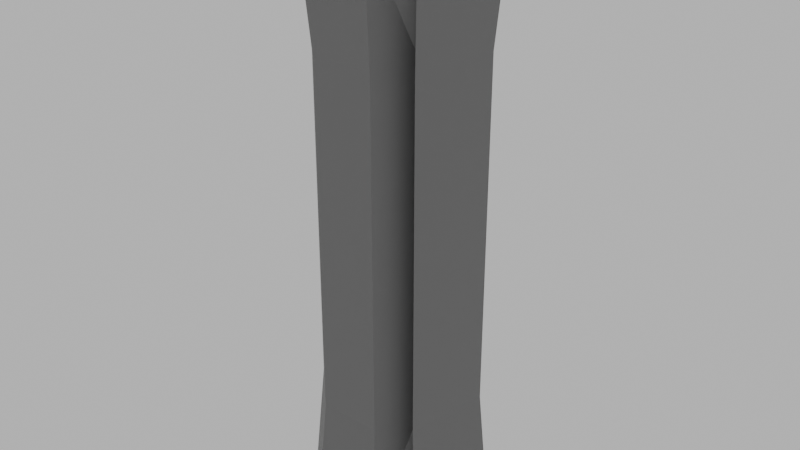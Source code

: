 # Source: Periodico.blend  (saved by Blender 4.5.90; exported with 4.5.12 LTS)
import bpy
from mathutils import Matrix  # noqa: F401  (used for matrix-valued properties, if any)

bpy.ops.wm.read_factory_settings(use_empty=True)
scene = bpy.context.scene
scene.name = 'Scene'

# ---- materials (node trees are filled in below, after node groups)
mat_periodico = bpy.data.materials.new('Periodico')

# ---- material node trees
mat_periodico.use_nodes = True; mat_periodico.node_tree.nodes.clear()
_N = mat_periodico.node_tree.nodes; _L = mat_periodico.node_tree.links
n0 = _N.new('ShaderNodeBsdfPrincipled'); n0.name = 'Principled BSDF'; n0.location = (-200, 100)
n0.inputs[0].default_value = (0.1845, 0.1845, 0.1845, 1.0)
n0.inputs[2].default_value = 0.75
n1 = _N.new('ShaderNodeOutputMaterial'); n1.name = 'Material Output'; n1.location = (200, 100)
_L.new(n0.outputs[0], n1.inputs[0])
n1.is_active_output = True

# ---- world
world_world = bpy.data.worlds.new('World'); scene.world = world_world
world_world.use_nodes = True; world_world.node_tree.nodes.clear()
_N = world_world.node_tree.nodes; _L = world_world.node_tree.links
n0 = _N.new('ShaderNodeOutputWorld'); n0.name = 'World Output'; n0.location = (300, 300)
n1 = _N.new('ShaderNodeBackground'); n1.name = 'Background'; n1.location = (10, 300)
n1.inputs[0].default_value = (1.0, 1.0, 1.0, 1.0)
_L.new(n1.outputs[0], n0.inputs[0])
n0.is_active_output = True
world_world.color = (0.05088, 0.05088, 0.05088)
world_world.probe_resolution = '256'
world_world.sun_shadow_jitter_overblur = 0.0

# ---- meshes
me_periodico = bpy.data.meshes.new('Periodico')
me_periodico.from_pydata([(-0.02385, 0.05496, 0.175), (-0.05376, 0.02505, 0.175), (-0.05376, -0.01725, 0.175), (-0.02385, -0.04716, 0.175), (0.01845, -0.04716, 0.175), (0.03879, -0.03365, 0.175), (0.04836, 0.02505, 0.175), (0.01845, 0.05496, 0.175), (0.02862, -0.04041, 0.175), (-0.0473, -0.01489, 0.035), (-0.0473, -0.01489, 0.105), (-0.02093, -0.04125, 0.105), (-0.02093, -0.04125, 0.035), (-0.02093, 0.04875, 0.035), (-0.02093, 0.04875, 0.105), (-0.0473, 0.02239, 0.105), (-0.0473, 0.02239, 0.035), (0.01634, 0.04875, 0.035), (0.01634, 0.04875, 0.105), (0.03427, -0.02934, 0.035), (0.03427, -0.02934, 0.105), (0.0427, 0.02239, 0.105), (0.0427, 0.02239, 0.035), (0.01634, -0.04125, 0.105), (0.01634, -0.04125, 0.035), (0.0268, -0.01552, 0.035), (0.0268, -0.01552, 0.105), (-0.009111, 0.02528, 0.1647), (-0.02139, 0.01366, 0.1647), (-0.02333, -0.003132, 0.1647), (-0.01402, -0.01724, 0.1647), (0.002183, -0.02207, 0.1647), (0.02526, -0.0002321, 0.1647), (0.02134, 0.01621, 0.1647), (0.007764, 0.02629, 0.1647), (-0.0473, -0.01489, 0.0), (-0.02093, -0.04125, 0.0), (-0.02093, 0.04875, 0.0), (-0.0473, 0.02239, 0.0), (0.01634, 0.04875, 0.0), (0.03427, -0.02934, 0.0), (0.0427, 0.02239, 0.0), (0.01634, -0.04125, 0.0), (0.0268, -0.01552, 0.0), (0.02117, -0.02578, 0.175), (-0.01894, -0.0322, 0.175), (0.01032, -0.03462, 0.175), (-0.01648, 0.04012, 0.175), (-0.03758, 0.01936, 0.175), (0.01311, 0.04063, 0.175), (-0.03855, -0.01019, 0.175), (0.03203, -0.01694, 0.175), (0.03485, 0.02063, 0.175)], [], [(11, 3, 2, 10), (15, 1, 0, 14), (14, 0, 7, 18), (21, 6, 5, 20), (23, 4, 3, 11), (10, 2, 1, 15), (18, 7, 6, 21), (26, 8, 4, 23), (51, 44, 8, 5), (20, 26, 25, 19), (43, 25, 24, 42), (25, 26, 23, 24), (39, 17, 22, 41), (17, 18, 21, 22), (35, 9, 16, 38), (9, 10, 15, 16), (42, 24, 12, 36), (24, 23, 11, 12), (41, 22, 19, 40), (22, 21, 20, 19), (37, 13, 17, 39), (13, 14, 18, 17), (38, 16, 13, 37), (16, 15, 14, 13), (36, 12, 9, 35), (12, 11, 10, 9), (45, 46, 31, 30), (47, 48, 28, 27), (49, 47, 27, 34), (48, 50, 29, 28), (44, 46, 4, 8), (51, 52, 33, 32), (50, 45, 30, 29), (52, 49, 34, 33), (8, 26, 20, 5), (19, 25, 43, 40), (6, 7, 49, 52), (2, 3, 45, 50), (5, 6, 52, 51), (29, 34, 27, 28), (1, 2, 50, 48), (7, 0, 47, 49), (0, 1, 48, 47), (3, 4, 46, 45), (32, 44, 51), (44, 32, 31), (44, 31, 46), (30, 33, 34, 29), (31, 32, 33, 30)])
_uv = me_periodico.uv_layers.new(name='UVMap')
_uv.uv.foreach_set('vector', [0.0, 0.0, 0.0, 0.0, 0.0, 0.0, 0.0, 0.0, 0.0, 0.0, 0.0, 0.0, 0.0, 0.0, 0.0, 0.0, 0.0, 0.0, 0.0, 0.0, 0.0, 0.0, 0.0, 0.0, 0.0, 0.0, 0.0, 0.0, 0.0, 0.0, 0.0, 0.0, 0.0, 0.0, 0.0, 0.0, 0.0, 0.0, 0.0, 0.0, 0.0, 0.0, 0.0, 0.0, 0.0, 0.0, 0.0, 0.0, 0.0, 0.0, 0.0, 0.0, 0.0, 0.0, 0.0, 0.0, 0.0, 0.0, 0.0, 0.0, 0.0, 0.0, 0.0, 0.0, 0.0, 0.0, 0.0, 0.0, 0.0, 0.0, 0.0, 0.0, 0.0, 0.0, 0.0, 0.0, 0.0, 0.0, 0.0, 0.0, 0.0, 0.0, 0.0, 0.0, 0.0, 0.0, 0.0, 0.0, 0.0, 0.0, 0.0, 0.0, 0.0, 0.0, 0.0, 0.0, 0.0, 0.0, 0.0, 0.0, 0.0, 0.0, 0.0, 0.0, 0.0, 0.0, 0.0, 0.0, 0.0, 0.0, 0.0, 0.0, 0.0, 0.0, 0.0, 0.0, 0.0, 0.0, 0.0, 0.0, 0.0, 0.0, 0.0, 0.0, 0.0, 0.0, 0.0, 0.0, 0.0, 0.0, 0.0, 0.0, 0.0, 0.0, 0.0, 0.0, 0.0, 0.0, 0.0, 0.0, 0.0, 0.0, 0.0, 0.0, 0.0, 0.0, 0.0, 0.0, 0.0, 0.0, 0.0, 0.0, 0.0, 0.0, 0.0, 0.0, 0.0, 0.0, 0.0, 0.0, 0.0, 0.0, 0.0, 0.0, 0.0, 0.0, 0.0, 0.0, 0.0, 0.0, 0.0, 0.0, 0.0, 0.0, 0.0, 0.0, 0.0, 0.0, 0.0, 0.0, 0.0, 0.0, 0.0, 0.0, 0.0, 0.0, 0.0, 0.0, 0.0, 0.0, 0.0, 0.0, 0.0, 0.0, 0.0, 0.0, 0.0, 0.0, 0.0, 0.0, 0.0, 0.0, 0.0, 0.0, 0.0, 0.0, 0.0, 0.0, 0.0, 0.0, 0.0, 0.0, 0.0, 0.0, 0.0, 0.0, 0.0, 0.0, 0.0, 0.0, 0.0, 0.0, 0.0, 0.0, 0.0, 0.0, 0.0, 0.0, 0.0, 0.0, 0.0, 0.0, 0.0, 0.0, 0.0, 0.0, 0.0, 0.0, 0.0, 0.0, 0.0, 0.0, 0.0, 0.0, 0.0, 0.0, 0.0, 0.0, 0.0, 0.0, 0.0, 0.0, 0.0, 0.0, 0.0, 0.0, 0.0, 0.0, 0.0, 0.0, 0.0, 0.0, 0.0, 0.0, 0.0, 0.0, 0.0, 0.0, 0.0, 0.0, 0.0, 0.0, 0.0, 0.0, 0.0, 0.0, 0.0, 0.0, 0.0, 0.0, 0.0, 0.0, 0.0, 0.0, 0.0, 0.0, 0.0, 0.0, 0.0, 0.0, 0.0, 0.0, 0.0, 0.0, 0.0, 0.0, 0.0, 0.0, 0.0, 0.0, 0.0, 0.0, 0.0, 0.0, 0.0, 0.0, 0.0, 0.0, 0.0, 0.0, 0.0, 0.0, 0.0, 0.0, 0.0, 0.0, 0.0, 0.0, 0.0, 0.0, 0.0, 0.0, 0.0, 0.0, 0.0, 0.0, 0.0, 0.0, 0.0, 0.0, 0.0, 0.0, 0.0, 0.0, 0.0, 0.0, 0.0, 0.0, 0.0, 0.0, 0.0, 0.0, 0.0, 0.0, 0.0, 0.0, 0.0, 0.0, 0.0, 0.0, 0.0, 0.0, 0.0, 0.0, 0.0, 0.0, 0.0, 0.0, 0.0, 0.0, 0.0, 0.0, 0.0, 0.0, 0.0, 0.0, 0.0, 0.0, 0.0, 0.0, 0.0, 0.0, 0.0, 0.0, 0.0, 0.0, 0.0, 0.0, 0.0, 0.0, 0.0, 0.0, 0.0, 0.0, 0.0, 0.0])
me_periodico.materials.append(mat_periodico)
me_periodico.update()

# ---- objects
ob_periodico = bpy.data.objects.new('Periodico', me_periodico)

# ---- transforms, parenting, visibility, modifiers, constraints
ob_periodico.location = (0.002295, -0.003745, 0.0)
_m = ob_periodico.modifiers.new('Mirror', 'MIRROR')
_m.use_axis = (False, False, True)
_m.use_clip = True

# ---- collection membership
scene.collection.objects.link(ob_periodico)

# ---- scene / render settings (as saved in the file)
scene.frame_start = 1; scene.frame_end = 240; scene.frame_set(1)
scene.render.engine = 'CYCLES'
scene.render.image_settings.color_mode = 'RGB'
scene.render.resolution_percentage = 50
scene.render.frame_map_old = 24
scene.render.frame_map_new = 24
scene.render.use_persistent_data = True
scene.render.compositor_device = 'GPU'
scene.render.compositor_denoise_preview_quality = 'FAST'
scene.cycles.denoising_use_gpu = True
scene.cycles.preview_denoising_quality = 'FAST'
scene.cycles.samples = 256
scene.cycles.adaptive_threshold = 0.382
scene.cycles.blur_glossy = 0.0
scene.cycles.use_guiding = True
scene.cycles.guiding_training_samples = 16
scene.cycles.max_bounces = 32
scene.cycles.diffuse_bounces = 2
scene.cycles.glossy_bounces = 8
scene.cycles.transmission_bounces = 17
scene.cycles.volume_bounces = 4
scene.cycles.transparent_max_bounces = 32
scene.cycles.use_animated_seed = True
scene.cycles.sample_clamp_indirect = 0.0
scene.cycles.debug_bvh_time_steps = 2
scene.cycles.use_fast_gi = True
scene.cycles.ao_bounces_render = 2
scene.eevee.taa_samples = 4
scene.eevee.taa_render_samples = 16
scene.eevee.use_shadow_jitter_viewport = True
scene.eevee.use_fast_gi = False
scene.eevee.bokeh_max_size = 25.0
scene.eevee.use_bokeh_jittered = True
scene.eevee.shadow_pool_size = '128'
scene.eevee.ray_tracing_options.screen_trace_thickness = 0.1875
scene.eevee.ray_tracing_options.screen_trace_quality = 0.382
scene.view_settings.look = 'AgX - Punchy'
bpy.context.view_layer.update()

# ---- added for rendering (the .blend has no active camera): camera
cam_auto = bpy.data.cameras.new('AutoCamera')
cam_auto.lens = 50.0
cam_auto.sensor_width = 36.0
cam_auto.clip_end = 1000.0
ob_auto_camera = bpy.data.objects.new('AutoCamera', cam_auto)
scene.collection.objects.link(ob_auto_camera)
ob_auto_camera.location = (0.349913, -0.420227, 0.280254)
ob_auto_camera.rotation_euler = (1.09748, -7.21219e-08, 0.694738)
scene.camera = ob_auto_camera
bpy.context.view_layer.update()

